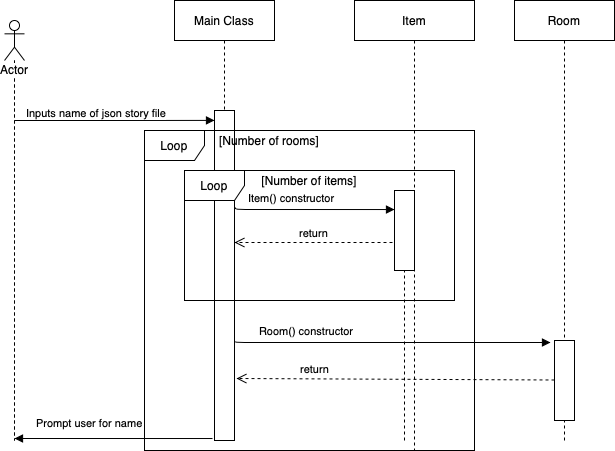

The diagram above was exported from draw.io. Its source (the exported page's mxGraphModel, read from the mxfile embedded in the PNG):
<mxGraphModel dx="830" dy="724" grid="1" gridSize="10" guides="1" tooltips="1" connect="1" arrows="1" fold="1" page="1" pageScale="1" pageWidth="850" pageHeight="1100" math="0" shadow="0">
  <root>
    <mxCell id="0" />
    <mxCell id="1" parent="0" />
    <mxCell id="5uEBKtzQqUIui9vAsXZk-2" value="Actor" style="shape=umlLifeline;participant=umlActor;perimeter=lifelinePerimeter;whiteSpace=wrap;html=1;container=1;collapsible=0;recursiveResize=0;verticalAlign=top;spacingTop=36;labelBackgroundColor=#ffffff;outlineConnect=0;size=40;" parent="1" vertex="1">
      <mxGeometry x="120" y="140" width="20" height="420" as="geometry" />
    </mxCell>
    <mxCell id="5uEBKtzQqUIui9vAsXZk-3" value="Inputs name of json story file" style="endArrow=block;endFill=1;html=1;edgeStyle=orthogonalEdgeStyle;align=left;verticalAlign=top;entryX=0;entryY=0.03;entryDx=0;entryDy=0;entryPerimeter=0;" parent="1" target="5uEBKtzQqUIui9vAsXZk-5" edge="1">
      <mxGeometry x="0.0005" y="92" relative="1" as="geometry">
        <mxPoint x="130" y="240" as="sourcePoint" />
        <mxPoint x="290" y="240" as="targetPoint" />
        <mxPoint x="-90" y="72" as="offset" />
      </mxGeometry>
    </mxCell>
    <mxCell id="5uEBKtzQqUIui9vAsXZk-5" value="" style="html=1;points=[];perimeter=orthogonalPerimeter;" parent="1" vertex="1">
      <mxGeometry x="330" y="230" width="20" height="330" as="geometry" />
    </mxCell>
    <mxCell id="5uEBKtzQqUIui9vAsXZk-6" value="Main Class" style="shape=umlLifeline;perimeter=lifelinePerimeter;whiteSpace=wrap;html=1;container=1;collapsible=0;recursiveResize=0;outlineConnect=0;" parent="1" vertex="1">
      <mxGeometry x="290" y="120" width="100" height="110" as="geometry" />
    </mxCell>
    <mxCell id="5uEBKtzQqUIui9vAsXZk-7" value="" style="html=1;points=[];perimeter=orthogonalPerimeter;" parent="1" vertex="1">
      <mxGeometry x="510" y="310" width="20" height="80" as="geometry" />
    </mxCell>
    <mxCell id="4FRboY6kOIxmyu-1ZWc2-1" value="Item" style="shape=umlLifeline;perimeter=lifelinePerimeter;whiteSpace=wrap;html=1;container=1;collapsible=0;recursiveResize=0;outlineConnect=0;" parent="1" vertex="1">
      <mxGeometry x="470" y="120" width="120" height="450" as="geometry" />
    </mxCell>
    <mxCell id="4FRboY6kOIxmyu-1ZWc2-4" value="Loop" style="shape=umlFrame;whiteSpace=wrap;html=1;" parent="4FRboY6kOIxmyu-1ZWc2-1" vertex="1">
      <mxGeometry x="-210" y="130" width="330" height="320" as="geometry" />
    </mxCell>
    <mxCell id="4FRboY6kOIxmyu-1ZWc2-6" value="[Number of rooms]" style="text;html=1;strokeColor=none;fillColor=none;align=center;verticalAlign=middle;whiteSpace=wrap;rounded=0;" parent="4FRboY6kOIxmyu-1ZWc2-1" vertex="1">
      <mxGeometry x="-140" y="130" width="110" height="20" as="geometry" />
    </mxCell>
    <mxCell id="4FRboY6kOIxmyu-1ZWc2-13" value="Loop" style="shape=umlFrame;whiteSpace=wrap;html=1;" parent="4FRboY6kOIxmyu-1ZWc2-1" vertex="1">
      <mxGeometry x="-170" y="170" width="270" height="130" as="geometry" />
    </mxCell>
    <mxCell id="4FRboY6kOIxmyu-1ZWc2-3" value="return" style="html=1;verticalAlign=bottom;endArrow=open;dashed=1;endSize=8;entryX=1;entryY=0.4;entryDx=0;entryDy=0;entryPerimeter=0;" parent="1" target="5uEBKtzQqUIui9vAsXZk-5" edge="1">
      <mxGeometry relative="1" as="geometry">
        <mxPoint x="508" y="362" as="sourcePoint" />
        <mxPoint x="430" y="320" as="targetPoint" />
        <Array as="points" />
      </mxGeometry>
    </mxCell>
    <mxCell id="4FRboY6kOIxmyu-1ZWc2-5" value="Item() constructor" style="endArrow=block;endFill=1;html=1;edgeStyle=orthogonalEdgeStyle;align=left;verticalAlign=top;exitX=1.05;exitY=0.294;exitDx=0;exitDy=0;exitPerimeter=0;entryX=0;entryY=0.238;entryDx=0;entryDy=0;entryPerimeter=0;" parent="1" source="5uEBKtzQqUIui9vAsXZk-5" target="5uEBKtzQqUIui9vAsXZk-7" edge="1">
      <mxGeometry x="-0.84" y="25" relative="1" as="geometry">
        <mxPoint x="353" y="295.01" as="sourcePoint" />
        <mxPoint x="510" y="295" as="targetPoint" />
        <Array as="points">
          <mxPoint x="351" y="329" />
        </Array>
        <mxPoint y="1" as="offset" />
      </mxGeometry>
    </mxCell>
    <mxCell id="4FRboY6kOIxmyu-1ZWc2-7" value="" style="endArrow=none;dashed=1;html=1;" parent="1" edge="1">
      <mxGeometry width="50" height="50" relative="1" as="geometry">
        <mxPoint x="520" y="560" as="sourcePoint" />
        <mxPoint x="520" y="390" as="targetPoint" />
      </mxGeometry>
    </mxCell>
    <mxCell id="4FRboY6kOIxmyu-1ZWc2-8" value="Room" style="shape=umlLifeline;perimeter=lifelinePerimeter;whiteSpace=wrap;html=1;container=1;collapsible=0;recursiveResize=0;outlineConnect=0;" parent="1" vertex="1">
      <mxGeometry x="630" y="120" width="100" height="340" as="geometry" />
    </mxCell>
    <mxCell id="4FRboY6kOIxmyu-1ZWc2-9" value="" style="html=1;points=[];perimeter=orthogonalPerimeter;" parent="1" vertex="1">
      <mxGeometry x="670" y="460" width="20" height="80" as="geometry" />
    </mxCell>
    <mxCell id="4FRboY6kOIxmyu-1ZWc2-10" value="Room() constructor" style="endArrow=block;endFill=1;html=1;edgeStyle=orthogonalEdgeStyle;align=left;verticalAlign=top;exitX=1.05;exitY=0.294;exitDx=0;exitDy=0;exitPerimeter=0;entryX=-0.2;entryY=0.025;entryDx=0;entryDy=0;entryPerimeter=0;" parent="1" target="4FRboY6kOIxmyu-1ZWc2-9" edge="1">
      <mxGeometry x="-0.84" y="25" relative="1" as="geometry">
        <mxPoint x="350" y="460" as="sourcePoint" />
        <mxPoint x="660" y="462" as="targetPoint" />
        <Array as="points">
          <mxPoint x="350" y="462" />
        </Array>
        <mxPoint y="1" as="offset" />
      </mxGeometry>
    </mxCell>
    <mxCell id="4FRboY6kOIxmyu-1ZWc2-11" value="return" style="html=1;verticalAlign=bottom;endArrow=open;dashed=1;endSize=8;" parent="1" edge="1">
      <mxGeometry x="0.5094" relative="1" as="geometry">
        <mxPoint x="670" y="499.5" as="sourcePoint" />
        <mxPoint x="352" y="498" as="targetPoint" />
        <mxPoint as="offset" />
      </mxGeometry>
    </mxCell>
    <mxCell id="4FRboY6kOIxmyu-1ZWc2-12" value="" style="endArrow=none;dashed=1;html=1;" parent="1" edge="1">
      <mxGeometry width="50" height="50" relative="1" as="geometry">
        <mxPoint x="680" y="560" as="sourcePoint" />
        <mxPoint x="680" y="540" as="targetPoint" />
      </mxGeometry>
    </mxCell>
    <mxCell id="4FRboY6kOIxmyu-1ZWc2-14" value="[Number of items]" style="text;html=1;strokeColor=none;fillColor=none;align=center;verticalAlign=middle;whiteSpace=wrap;rounded=0;" parent="1" vertex="1">
      <mxGeometry x="370" y="290" width="110" height="20" as="geometry" />
    </mxCell>
    <mxCell id="4FRboY6kOIxmyu-1ZWc2-15" value="Prompt user for name" style="endArrow=block;endFill=1;html=1;edgeStyle=orthogonalEdgeStyle;align=left;verticalAlign=top;exitX=-0.1;exitY=0.994;exitDx=0;exitDy=0;exitPerimeter=0;" parent="1" source="5uEBKtzQqUIui9vAsXZk-5" edge="1">
      <mxGeometry x="0.798" y="-28" relative="1" as="geometry">
        <mxPoint x="260" y="540" as="sourcePoint" />
        <mxPoint x="130" y="558" as="targetPoint" />
        <mxPoint as="offset" />
      </mxGeometry>
    </mxCell>
    <mxCell id="4FRboY6kOIxmyu-1ZWc2-16" value="" style="resizable=0;html=1;align=left;verticalAlign=bottom;labelBackgroundColor=#ffffff;fontSize=10;" parent="4FRboY6kOIxmyu-1ZWc2-15" connectable="0" vertex="1">
      <mxGeometry x="-1" relative="1" as="geometry" />
    </mxCell>
  </root>
</mxGraphModel>